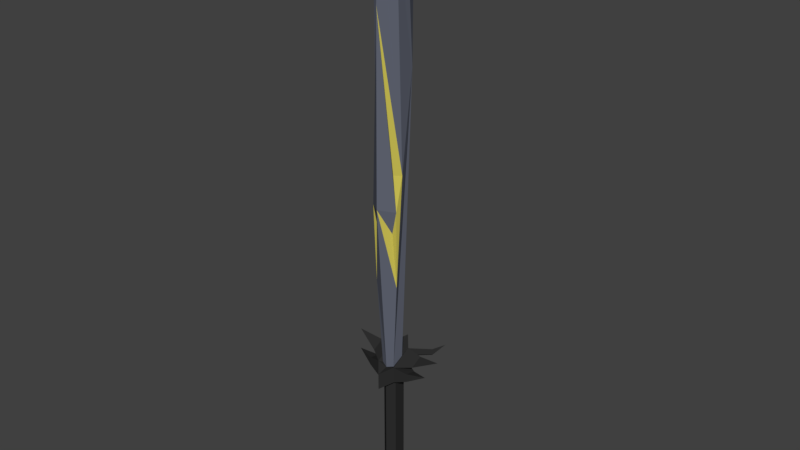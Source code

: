 # Source: 003_Ari.blend  (saved by Blender 2.77.0; exported with 4.5.12 LTS)
import bpy
from mathutils import Matrix  # noqa: F401  (used for matrix-valued properties, if any)

bpy.ops.wm.read_factory_settings(use_empty=True)
scene = bpy.context.scene
scene.name = 'Scene'

# ---- collections
col_collection_1 = bpy.data.collections.new('Collection 1'); scene.collection.children.link(col_collection_1)

# ---- materials (node trees are filled in below, after node groups)
mat_arisword_blade_1 = bpy.data.materials.new('AriSword_Blade_1')
mat_arisword_blade_1.alpha_threshold = 0.0
mat_arisword_blade_1.use_transparent_shadow = False
mat_arisword_blade_1.diffuse_color = (0.1223, 0.1343, 0.1746, 1.0)
mat_arisword_blade_1.roughness = 0.5
mat_arisword_blade_2 = bpy.data.materials.new('AriSword_Blade_2')
mat_arisword_blade_2.alpha_threshold = 0.0
mat_arisword_blade_2.use_transparent_shadow = False
mat_arisword_blade_2.diffuse_color = (0.6141, 0.5387, 0.09318, 1.0)
mat_arisword_blade_2.roughness = 0.5
mat_arisword_hilt = bpy.data.materials.new('AriSword_Hilt')
mat_arisword_hilt.alpha_threshold = 0.0
mat_arisword_hilt.use_transparent_shadow = False
mat_arisword_hilt.diffuse_color = (0.02665, 0.02665, 0.02665, 1.0)
mat_arisword_hilt.roughness = 0.5

# ---- material node trees

# ---- world
world_world = bpy.data.worlds.new('World'); scene.world = world_world
world_world.color = (0.05088, 0.05088, 0.05088)
world_world.use_sun_shadow = False
world_world.sun_shadow_jitter_overblur = 0.0
world_world.cycles.sampling_method = 'MANUAL'

# ---- meshes
me_cylinder = bpy.data.meshes.new('Cylinder')
me_cylinder.from_pydata([(0.6824, -0.073, -0.1374), (1.049, 0.2114, 1.037), (0.5389, -0.4466, -0.1657), (0.9633, -0.5031, 0.1969), (1.214, -0.3512, 0.6516), (0.9945, -0.006051, 1.488), (0.9945, -0.4929, 1.535), (0.6819, -0.565, 0.4213), (0.6648, -0.5042, 0.6516), (1.084, -0.5801, 0.5138), (0.7567, 0.2256, -0.1121), (0.7567, -0.5717, -0.1594), (0.7567, 0.2256, -0.1805), (0.7567, -0.5717, -0.2278), (0.5868, 0.07562, -0.1893), (0.5868, -0.3637, -0.2154), (0.5868, 0.07562, -0.7125), (0.5868, -0.3637, -0.7386), (0.5868, 0.07562, -0.7896), (0.5868, -0.3637, -0.8157), (1.82, -0.03083, -0.1847), (1.82, -0.4434, -0.2092), (1.82, -0.4434, -0.1738), (3.259, -0.2385, -0.1706), (3.259, -0.2385, -0.1706), (3.259, -0.2385, -0.1706), (1.934, 0.2377, -0.1296), (1.934, -0.1985, -0.1554), (1.934, 0.2377, -0.167), (3.87, 0.09234, -0.1104), (3.87, 0.09234, -0.1104), (3.87, 0.09234, -0.1104), (0.3784, 0.4221, -0.1685), (0.7567, 0.2256, -0.1463), (0.3784, 0.4221, -0.1343), (1.851, 0.9555, -0.1379), (1.851, 0.9555, -0.1642), (2.142, 0.8044, -0.1471), (2.455, 1.339, -0.1269), (2.455, 1.339, -0.1269), (2.455, 1.339, -0.1269), (-6.261e-08, 0.09368, -0.1243), (-0.6824, -0.073, -0.1374), (-1.049, 0.2114, 1.037), (-0.5389, -0.4466, -0.1657), (-0.9633, -0.5031, 0.1969), (-6.261e-08, -0.5446, -0.1731), (-6.261e-08, -0.9667, 0.5244), (-6.261e-08, 0.8326, 1.656), (-1.214, -0.3512, 0.6516), (-6.261e-08, -0.8979, 1.27), (-0.9945, -0.006051, 1.488), (-6.261e-08, 0.03701, 1.521), (-0.9945, -0.4929, 1.535), (-6.261e-08, -0.6931, 1.648), (-0.6819, -0.565, 0.4213), (-0.6648, -0.5042, 0.6516), (-1.084, -0.5801, 0.5138), (-6.261e-08, 0.6187, -0.08809), (-0.7567, 0.2256, -0.1121), (-0.7567, -0.5717, -0.1594), (-6.261e-08, -0.9703, -0.183), (-6.261e-08, 0.6187, -0.1565), (-0.7567, 0.2256, -0.1805), (-0.7567, -0.5717, -0.2278), (-6.261e-08, -0.9703, -0.2515), (-6.261e-08, 0.2922, -0.1761), (-0.5868, 0.07562, -0.1893), (-0.5868, -0.3637, -0.2154), (-6.261e-08, -0.5833, -0.2284), (-6.261e-08, 0.2922, -0.6993), (-0.5868, 0.07562, -0.7125), (-0.5868, -0.3637, -0.7386), (-6.261e-08, -0.5833, -0.7516), (-6.261e-08, 0.2922, -0.7764), (-0.5868, 0.07562, -0.7896), (-0.5868, -0.3637, -0.8157), (-6.261e-08, -0.5833, -0.8287), (-1.82, -0.03083, -0.1847), (-1.82, -0.4434, -0.2092), (-1.82, -0.4434, -0.1738), (-3.259, -0.2385, -0.1706), (-3.259, -0.2385, -0.1706), (-3.259, -0.2385, -0.1706), (-1.934, 0.2377, -0.1296), (-1.934, -0.1985, -0.1554), (-1.934, 0.2377, -0.167), (-3.87, 0.09234, -0.1104), (-3.87, 0.09234, -0.1104), (-3.87, 0.09234, -0.1104), (-0.3784, 0.4221, -0.1685), (-0.7567, 0.2256, -0.1463), (-0.3784, 0.4221, -0.1343), (-1.851, 0.9555, -0.1379), (-1.851, 0.9555, -0.1642), (-2.142, 0.8044, -0.1471), (-2.455, 1.339, -0.1269), (-2.455, 1.339, -0.1269), (-2.455, 1.339, -0.1269)], [], [(41, 1, 0), (1, 2, 0), (3, 46, 2), (1, 4, 3), (5, 54, 6), (1, 6, 4), (4, 54, 50), (48, 5, 1), (7, 47, 3), (4, 9, 7, 3), (8, 4, 50), (9, 50, 47), (41, 10, 58), (1, 3, 2), (3, 47, 46), (1, 41, 48), (5, 52, 54), (1, 5, 6), (4, 6, 54), (48, 52, 5), (7, 9, 47), (9, 8, 50), (2, 10, 0), (9, 4, 8), (10, 34, 62, 58), (61, 13, 11), (46, 11, 2), (13, 69, 15), (12, 15, 14), (11, 12, 28, 27), (15, 69, 73, 17), (14, 15, 17, 16), (62, 14, 66), (16, 17, 19, 18), (70, 16, 18, 74), (66, 14, 16, 70), (74, 19, 77), (74, 18, 19), (17, 73, 77, 19), (41, 0, 10), (2, 11, 10), (10, 33, 34), (61, 65, 13), (46, 61, 11), (13, 65, 69), (12, 13, 15), (12, 11, 22, 20), (62, 32, 12, 14), (20, 22, 25, 23), (11, 13, 21, 22), (13, 12, 20, 21), (25, 24, 23), (22, 21, 24, 25), (21, 20, 23, 24), (27, 28, 31, 30), (12, 33, 10, 26, 28), (10, 11, 27, 26), (30, 31, 29), (28, 26, 29, 31), (26, 27, 30, 29), (34, 32, 62), (33, 32, 36, 37), (33, 12, 32), (37, 36, 39, 40), (34, 33, 37, 35), (32, 34, 35, 36), (38, 40, 39), (35, 37, 40, 38), (36, 35, 38, 39), (41, 42, 43), (43, 42, 44), (45, 44, 46), (43, 45, 49), (51, 53, 54), (43, 49, 53), (49, 50, 54), (48, 43, 51), (55, 45, 47), (49, 45, 55, 57), (56, 50, 49), (57, 47, 50), (41, 58, 59), (43, 44, 45), (45, 46, 47), (43, 48, 41), (51, 54, 52), (43, 53, 51), (49, 54, 53), (48, 51, 52), (55, 47, 57), (57, 50, 56), (44, 42, 59), (57, 56, 49), (59, 58, 62, 92), (61, 60, 64), (46, 44, 60), (64, 68, 69), (63, 67, 68), (60, 85, 86, 63), (68, 72, 73, 69), (67, 71, 72, 68), (62, 66, 67), (71, 75, 76, 72), (70, 74, 75, 71), (66, 70, 71, 67), (74, 77, 76), (74, 76, 75), (72, 76, 77, 73), (41, 59, 42), (44, 59, 60), (59, 92, 91), (61, 64, 65), (46, 60, 61), (64, 69, 65), (63, 68, 64), (63, 78, 80, 60), (62, 67, 63, 90), (78, 81, 83, 80), (60, 80, 79, 64), (64, 79, 78, 63), (83, 81, 82), (80, 83, 82, 79), (79, 82, 81, 78), (85, 88, 89, 86), (63, 86, 84, 59, 91), (59, 84, 85, 60), (88, 87, 89), (86, 89, 87, 84), (84, 87, 88, 85), (92, 62, 90), (91, 95, 94, 90), (91, 90, 63), (95, 98, 97, 94), (92, 93, 95, 91), (90, 94, 93, 92), (96, 97, 98), (93, 96, 98, 95), (94, 97, 96, 93)])
me_cylinder.polygons.foreach_set('material_index', [0, 0, 0, 0, 0, 0, 0, 0, 1, 1, 1, 0, 2, 0, 0, 0, 1, 0, 0, 1, 0, 0, 2, 1, 2, 2, 2, 2, 2, 2, 2, 2, 2, 1, 1, 2, 2, 2, 1, 2, 2, 2, 2, 2, 2, 2, 2, 2, 2, 2, 2, 2, 2, 2, 2, 2, 2, 2, 2, 2, 2, 2, 2, 2, 2, 2, 2, 2, 2, 0, 0, 0, 0, 0, 0, 0, 0, 1, 1, 1, 0, 2, 0, 0, 0, 1, 0, 0, 1, 0, 0, 2, 1, 2, 2, 2, 2, 2, 2, 2, 2, 2, 1, 1, 2, 2, 2, 1, 2, 2, 2, 2, 2, 2, 2, 2, 2, 2, 2, 2, 2, 2, 2, 2, 2, 2, 2, 2, 2, 2, 2, 2, 2, 2, 2, 2, 2, 2])
me_cylinder.materials.append(mat_arisword_blade_1)
me_cylinder.materials.append(mat_arisword_blade_2)
me_cylinder.materials.append(mat_arisword_hilt)
me_cylinder.use_remesh_preserve_volume = False
me_cylinder.use_remesh_preserve_attributes = False
me_cylinder.use_mirror_vertex_groups = False
me_cylinder.update()

# ---- objects
ob_cylinder = bpy.data.objects.new('Cylinder', me_cylinder)

# ---- transforms, parenting, visibility, modifiers, constraints
ob_cylinder.location = (0.0, 0.0, 0.0)
ob_cylinder.scale = (0.05017, 0.1128, 1.0)
ob_cylinder.lineart.crease_threshold = 0.0

# ---- collection membership
col_collection_1.objects.link(ob_cylinder)

# ---- scene / render settings (as saved in the file)
scene.frame_start = 1; scene.frame_end = 250; scene.frame_set(1)
scene.render.engine = 'BLENDER_EEVEE_NEXT'
scene.render.resolution_percentage = 50
scene.render.dither_intensity = 0.0
scene.cycles.use_denoising = False
scene.cycles.samples = 128
scene.cycles.sampling_pattern = 'TABULATED_SOBOL'
scene.cycles.light_sampling_threshold = 0.0
scene.cycles.use_adaptive_sampling = False
scene.cycles.use_light_tree = False
scene.cycles.blur_glossy = 0.0
scene.cycles.sample_clamp_indirect = 0.0
scene.view_settings.view_transform = 'Standard'
bpy.context.view_layer.update()

# ---- added for rendering (the .blend has no active camera and no usable light): camera, sun
cam_auto = bpy.data.cameras.new('AutoCamera')
cam_auto.lens = 50.0
cam_auto.sensor_width = 36.0
cam_auto.clip_end = 1000.0
ob_auto_camera = bpy.data.objects.new('AutoCamera', cam_auto)
scene.collection.objects.link(ob_auto_camera)
ob_auto_camera.location = (2.33934, -2.78639, 2.28518)
ob_auto_camera.rotation_euler = (1.09748, -7.21219e-08, 0.694738)
scene.camera = ob_auto_camera
light_auto_sun = bpy.data.lights.new('AutoSun', 'SUN')
light_auto_sun.energy = 3.0
light_auto_sun.angle = 0.0523599
ob_auto_sun = bpy.data.objects.new('AutoSun', light_auto_sun)
scene.collection.objects.link(ob_auto_sun)
ob_auto_sun.rotation_euler = (0.872665, 0.174533, 0.523599)
bpy.context.view_layer.update()

